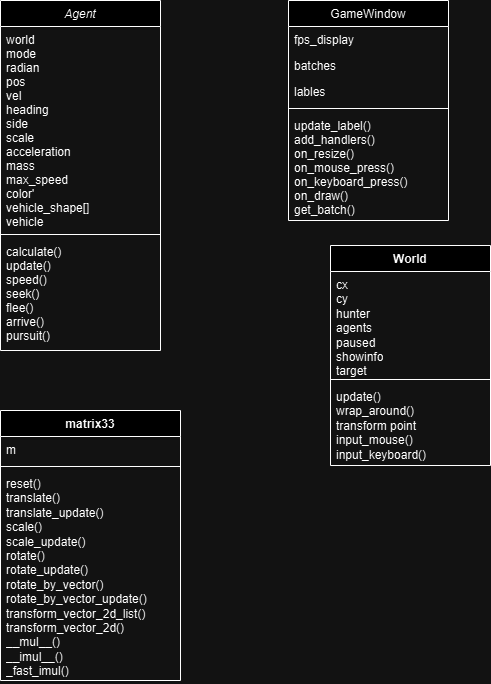

The diagram above was exported from draw.io. Its source (the exported page's mxGraphModel, read from the mxfile embedded in the PNG):
<mxGraphModel dx="1002" dy="582" grid="1" gridSize="10" guides="1" tooltips="1" connect="1" arrows="1" fold="1" page="1" pageScale="1" pageWidth="850" pageHeight="1100" math="0" shadow="0">
  <root>
    <mxCell id="0" />
    <mxCell id="1" parent="0" />
    <mxCell id="oC-hK7_ClCQ3dXUJzMZC-1" value="Agent" style="swimlane;fontStyle=2;align=center;verticalAlign=top;childLayout=stackLayout;horizontal=1;startSize=26;horizontalStack=0;resizeParent=1;resizeLast=0;collapsible=1;marginBottom=0;rounded=0;shadow=0;strokeWidth=1;" vertex="1" parent="1">
      <mxGeometry x="220" y="120" width="160" height="350" as="geometry">
        <mxRectangle x="230" y="140" width="160" height="26" as="alternateBounds" />
      </mxGeometry>
    </mxCell>
    <mxCell id="oC-hK7_ClCQ3dXUJzMZC-2" value="world&#10;mode&#10;radian&#10;pos&#10;vel&#10;heading&#10;side&#10;scale&#10;acceleration&#10;mass&#10;max_speed&#10;color'&#10;vehicle_shape[]&#10;vehicle" style="text;align=left;verticalAlign=top;spacingLeft=4;spacingRight=4;overflow=hidden;rotatable=0;points=[[0,0.5],[1,0.5]];portConstraint=eastwest;rounded=0;shadow=0;html=0;" vertex="1" parent="oC-hK7_ClCQ3dXUJzMZC-1">
      <mxGeometry y="26" width="160" height="204" as="geometry" />
    </mxCell>
    <mxCell id="oC-hK7_ClCQ3dXUJzMZC-3" value="" style="line;html=1;strokeWidth=1;align=left;verticalAlign=middle;spacingTop=-1;spacingLeft=3;spacingRight=3;rotatable=0;labelPosition=right;points=[];portConstraint=eastwest;" vertex="1" parent="oC-hK7_ClCQ3dXUJzMZC-1">
      <mxGeometry y="230" width="160" height="8" as="geometry" />
    </mxCell>
    <mxCell id="oC-hK7_ClCQ3dXUJzMZC-4" value="calculate()&#10;update()&#10;speed()&#10;seek()&#10;flee()&#10;arrive()&#10;pursuit()" style="text;align=left;verticalAlign=top;spacingLeft=4;spacingRight=4;overflow=hidden;rotatable=0;points=[[0,0.5],[1,0.5]];portConstraint=eastwest;" vertex="1" parent="oC-hK7_ClCQ3dXUJzMZC-1">
      <mxGeometry y="238" width="160" height="102" as="geometry" />
    </mxCell>
    <mxCell id="oC-hK7_ClCQ3dXUJzMZC-5" value="GameWindow" style="swimlane;fontStyle=0;align=center;verticalAlign=top;childLayout=stackLayout;horizontal=1;startSize=26;horizontalStack=0;resizeParent=1;resizeLast=0;collapsible=1;marginBottom=0;rounded=0;shadow=0;strokeWidth=1;" vertex="1" parent="1">
      <mxGeometry x="508" y="120" width="160" height="220" as="geometry">
        <mxRectangle x="550" y="140" width="160" height="26" as="alternateBounds" />
      </mxGeometry>
    </mxCell>
    <mxCell id="oC-hK7_ClCQ3dXUJzMZC-6" value="fps_display" style="text;align=left;verticalAlign=top;spacingLeft=4;spacingRight=4;overflow=hidden;rotatable=0;points=[[0,0.5],[1,0.5]];portConstraint=eastwest;" vertex="1" parent="oC-hK7_ClCQ3dXUJzMZC-5">
      <mxGeometry y="26" width="160" height="26" as="geometry" />
    </mxCell>
    <mxCell id="oC-hK7_ClCQ3dXUJzMZC-7" value="batches" style="text;align=left;verticalAlign=top;spacingLeft=4;spacingRight=4;overflow=hidden;rotatable=0;points=[[0,0.5],[1,0.5]];portConstraint=eastwest;rounded=0;shadow=0;html=0;" vertex="1" parent="oC-hK7_ClCQ3dXUJzMZC-5">
      <mxGeometry y="52" width="160" height="26" as="geometry" />
    </mxCell>
    <mxCell id="oC-hK7_ClCQ3dXUJzMZC-8" value="lables" style="text;align=left;verticalAlign=top;spacingLeft=4;spacingRight=4;overflow=hidden;rotatable=0;points=[[0,0.5],[1,0.5]];portConstraint=eastwest;rounded=0;shadow=0;html=0;" vertex="1" parent="oC-hK7_ClCQ3dXUJzMZC-5">
      <mxGeometry y="78" width="160" height="26" as="geometry" />
    </mxCell>
    <mxCell id="oC-hK7_ClCQ3dXUJzMZC-9" value="" style="line;html=1;strokeWidth=1;align=left;verticalAlign=middle;spacingTop=-1;spacingLeft=3;spacingRight=3;rotatable=0;labelPosition=right;points=[];portConstraint=eastwest;" vertex="1" parent="oC-hK7_ClCQ3dXUJzMZC-5">
      <mxGeometry y="104" width="160" height="8" as="geometry" />
    </mxCell>
    <mxCell id="oC-hK7_ClCQ3dXUJzMZC-10" value="update_label()&#10;add_handlers()&#10;on_resize()&#10;on_mouse_press()&#10;on_keyboard_press()&#10;on_draw()&#10;get_batch()&#10;" style="text;align=left;verticalAlign=top;spacingLeft=4;spacingRight=4;overflow=hidden;rotatable=0;points=[[0,0.5],[1,0.5]];portConstraint=eastwest;" vertex="1" parent="oC-hK7_ClCQ3dXUJzMZC-5">
      <mxGeometry y="112" width="160" height="108" as="geometry" />
    </mxCell>
    <mxCell id="oC-hK7_ClCQ3dXUJzMZC-11" value="World" style="swimlane;fontStyle=1;align=center;verticalAlign=top;childLayout=stackLayout;horizontal=1;startSize=26;horizontalStack=0;resizeParent=1;resizeParentMax=0;resizeLast=0;collapsible=1;marginBottom=0;whiteSpace=wrap;html=1;" vertex="1" parent="1">
      <mxGeometry x="550" y="365" width="160" height="220" as="geometry" />
    </mxCell>
    <mxCell id="oC-hK7_ClCQ3dXUJzMZC-12" value="cx&lt;div&gt;cy&lt;/div&gt;&lt;div&gt;hunter&lt;/div&gt;&lt;div&gt;agents&lt;/div&gt;&lt;div&gt;paused&lt;/div&gt;&lt;div&gt;showinfo&lt;/div&gt;&lt;div&gt;target&lt;/div&gt;" style="text;strokeColor=none;fillColor=none;align=left;verticalAlign=top;spacingLeft=4;spacingRight=4;overflow=hidden;rotatable=0;points=[[0,0.5],[1,0.5]];portConstraint=eastwest;whiteSpace=wrap;html=1;" vertex="1" parent="oC-hK7_ClCQ3dXUJzMZC-11">
      <mxGeometry y="26" width="160" height="104" as="geometry" />
    </mxCell>
    <mxCell id="oC-hK7_ClCQ3dXUJzMZC-13" value="" style="line;strokeWidth=1;fillColor=none;align=left;verticalAlign=middle;spacingTop=-1;spacingLeft=3;spacingRight=3;rotatable=0;labelPosition=right;points=[];portConstraint=eastwest;strokeColor=inherit;" vertex="1" parent="oC-hK7_ClCQ3dXUJzMZC-11">
      <mxGeometry y="130" width="160" height="8" as="geometry" />
    </mxCell>
    <mxCell id="oC-hK7_ClCQ3dXUJzMZC-14" value="update()&lt;div&gt;wrap_around()&lt;/div&gt;&lt;div&gt;transform point&lt;/div&gt;&lt;div&gt;input_mouse()&lt;/div&gt;&lt;div&gt;input_keyboard()&lt;/div&gt;&lt;div&gt;&lt;br&gt;&lt;/div&gt;" style="text;strokeColor=none;fillColor=none;align=left;verticalAlign=top;spacingLeft=4;spacingRight=4;overflow=hidden;rotatable=0;points=[[0,0.5],[1,0.5]];portConstraint=eastwest;whiteSpace=wrap;html=1;" vertex="1" parent="oC-hK7_ClCQ3dXUJzMZC-11">
      <mxGeometry y="138" width="160" height="82" as="geometry" />
    </mxCell>
    <mxCell id="oC-hK7_ClCQ3dXUJzMZC-15" value="matrix33" style="swimlane;fontStyle=1;align=center;verticalAlign=top;childLayout=stackLayout;horizontal=1;startSize=26;horizontalStack=0;resizeParent=1;resizeParentMax=0;resizeLast=0;collapsible=1;marginBottom=0;whiteSpace=wrap;html=1;" vertex="1" parent="1">
      <mxGeometry x="220" y="530" width="180" height="270" as="geometry" />
    </mxCell>
    <mxCell id="oC-hK7_ClCQ3dXUJzMZC-16" value="m" style="text;strokeColor=none;fillColor=none;align=left;verticalAlign=top;spacingLeft=4;spacingRight=4;overflow=hidden;rotatable=0;points=[[0,0.5],[1,0.5]];portConstraint=eastwest;whiteSpace=wrap;html=1;" vertex="1" parent="oC-hK7_ClCQ3dXUJzMZC-15">
      <mxGeometry y="26" width="180" height="26" as="geometry" />
    </mxCell>
    <mxCell id="oC-hK7_ClCQ3dXUJzMZC-17" value="" style="line;strokeWidth=1;fillColor=none;align=left;verticalAlign=middle;spacingTop=-1;spacingLeft=3;spacingRight=3;rotatable=0;labelPosition=right;points=[];portConstraint=eastwest;strokeColor=inherit;" vertex="1" parent="oC-hK7_ClCQ3dXUJzMZC-15">
      <mxGeometry y="52" width="180" height="8" as="geometry" />
    </mxCell>
    <mxCell id="oC-hK7_ClCQ3dXUJzMZC-18" value="reset()&lt;div&gt;translate()&lt;/div&gt;&lt;div&gt;translate_update()&lt;/div&gt;&lt;div&gt;scale()&lt;/div&gt;&lt;div&gt;scale_update()&lt;/div&gt;&lt;div&gt;rotate()&lt;/div&gt;&lt;div&gt;rotate_update()&lt;/div&gt;&lt;div&gt;rotate_by_vector()&lt;/div&gt;&lt;div&gt;rotate_by_vector_update()&lt;/div&gt;&lt;div&gt;transform_vector&lt;span style=&quot;background-color: initial;&quot;&gt;_2d_list()&lt;/span&gt;&lt;/div&gt;&lt;div&gt;transform_vector&lt;span style=&quot;background-color: initial;&quot;&gt;_2d()&lt;/span&gt;&lt;br&gt;&lt;/div&gt;&lt;div&gt;&lt;span style=&quot;background-color: initial;&quot;&gt;__mul__()&lt;/span&gt;&lt;/div&gt;&lt;div&gt;&lt;span style=&quot;background-color: initial;&quot;&gt;__imul__()&lt;/span&gt;&lt;/div&gt;&lt;div&gt;&lt;span style=&quot;background-color: initial;&quot;&gt;_fast_imul()&lt;/span&gt;&lt;/div&gt;" style="text;strokeColor=none;fillColor=none;align=left;verticalAlign=top;spacingLeft=4;spacingRight=4;overflow=hidden;rotatable=0;points=[[0,0.5],[1,0.5]];portConstraint=eastwest;whiteSpace=wrap;html=1;" vertex="1" parent="oC-hK7_ClCQ3dXUJzMZC-15">
      <mxGeometry y="60" width="180" height="210" as="geometry" />
    </mxCell>
  </root>
</mxGraphModel>